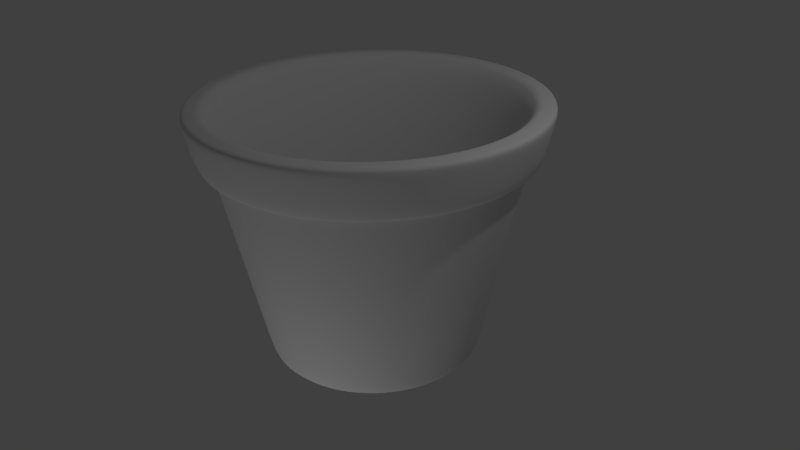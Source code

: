 # Source: pot.blend  (saved by Blender 2.67.0; exported with 4.5.12 LTS)
import bpy
from mathutils import Matrix  # noqa: F401  (used for matrix-valued properties, if any)

bpy.ops.wm.read_factory_settings(use_empty=True)
scene = bpy.context.scene
scene.name = 'Scene'

# ---- collections
col_collection_1 = bpy.data.collections.new('Collection 1'); scene.collection.children.link(col_collection_1)

# ---- materials (node trees are filled in below, after node groups)
mat_material_001 = bpy.data.materials.new('Material.001')
mat_material_001.alpha_threshold = 0.0
mat_material_001.use_transparent_shadow = False
mat_material_001.roughness = 0.5
mat_material_001.specular_intensity = 0.0
mat_material_001.line_color = (0.0, 0.0, 0.0, 1.0)

# ---- material node trees

# ---- world
world_world = bpy.data.worlds.new('World'); scene.world = world_world
world_world.color = (0.05088, 0.05088, 0.05088)
world_world.use_sun_shadow = False
world_world.sun_shadow_jitter_overblur = 0.0
world_world.cycles.sampling_method = 'MANUAL'
world_world.cycles.sample_map_resolution = 256

# ---- cameras
cam_camera = bpy.data.cameras.new('Camera')
cam_camera.clip_end = 100.0
cam_camera.lens = 35.0
cam_camera.sensor_width = 32.0
cam_camera.sensor_height = 18.0
cam_camera.ortho_scale = 7.314
cam_camera.dof.focus_distance = 0.0
cam_camera.dof.aperture_fstop = 128.0

# ---- lights
light_lamp_001 = bpy.data.lights.new('Lamp.001', 'POINT')
light_lamp_001.transmission_factor = 0.0
light_lamp_001.cutoff_distance = 30.0
light_lamp_001.energy = 100.0
light_lamp_001.shadow_buffer_clip_start = 1.001
light_lamp_001.shadow_soft_size = 0.1
light_lamp_001.shadow_maximum_resolution = 0.006
light_lamp_001.use_absolute_resolution = True
light_lamp_001.cycles.use_multiple_importance_sampling = False
light_lamp = bpy.data.lights.new('Lamp', 'POINT')
light_lamp.transmission_factor = 0.0
light_lamp.cutoff_distance = 30.0
light_lamp.energy = 100.0
light_lamp.shadow_buffer_clip_start = 1.001
light_lamp.shadow_soft_size = 0.1
light_lamp.shadow_maximum_resolution = 0.006
light_lamp.use_absolute_resolution = True
light_lamp.cycles.use_multiple_importance_sampling = False

# ---- meshes
me_cylinder = bpy.data.meshes.new('Cylinder')
me_cylinder.from_pydata([(6.743e-09, 0.6606, -0.5972), (0.0, 1.0, 1.0), (0.171, 0.6381, -0.5972), (0.2588, 0.9659, 1.0), (0.3303, 0.5721, -0.5972), (0.5, 0.866, 1.0), (0.4671, 0.4671, -0.5972), (0.7071, 0.7071, 1.0), (0.5721, 0.3303, -0.5972), (0.866, 0.5, 1.0), (0.6381, 0.171, -0.5972), (0.9659, 0.2588, 1.0), (0.6606, 6.891e-09, -0.5972), (1.0, 7.55e-08, 1.0), (0.6381, -0.171, -0.5972), (0.9659, -0.2588, 1.0), (0.5721, -0.3303, -0.5972), (0.866, -0.5, 1.0), (0.4671, -0.4671, -0.5972), (0.7071, -0.7071, 1.0), (0.3303, -0.5721, -0.5972), (0.5, -0.866, 1.0), (0.171, -0.6381, -0.5972), (0.2588, -0.9659, 1.0), (2.64e-07, -0.6606, -0.5972), (3.894e-07, -1.0, 1.0), (-0.171, -0.6381, -0.5972), (-0.2588, -0.9659, 1.0), (-0.3303, -0.5721, -0.5972), (-0.5, -0.866, 1.0), (-0.4671, -0.4671, -0.5972), (-0.7071, -0.7071, 1.0), (-0.5721, -0.3303, -0.5972), (-0.866, -0.5, 1.0), (-0.6381, -0.171, -0.5972), (-0.9659, -0.2588, 1.0), (-0.6606, -3.501e-07, -0.5972), (-1.0, -4.649e-07, 1.0), (-0.6381, 0.171, -0.5972), (-0.9659, 0.2588, 1.0), (-0.5721, 0.3303, -0.5972), (-0.866, 0.5, 1.0), (-0.4671, 0.4671, -0.5972), (-0.7071, 0.7071, 1.0), (-0.3303, 0.5721, -0.5972), (-0.5, 0.866, 1.0), (-0.171, 0.6381, -0.5972), (-0.2588, 0.9659, 1.0), (1.15e-08, 0.5247, -0.5977), (0.1358, 0.5068, -0.5977), (0.2624, 0.4544, -0.5977), (0.371, 0.371, -0.5977), (0.4544, 0.2624, -0.5977), (0.5068, 0.1358, -0.5977), (0.5247, -1.803e-08, -0.5977), (0.5068, -0.1358, -0.5977), (0.4544, -0.2624, -0.5977), (0.371, -0.371, -0.5977), (0.2624, -0.4544, -0.5977), (0.1358, -0.5068, -0.5977), (2.158e-07, -0.5247, -0.5977), (-0.1358, -0.5068, -0.5977), (-0.2624, -0.4544, -0.5977), (-0.371, -0.371, -0.5977), (-0.4544, -0.2624, -0.5977), (-0.5068, -0.1358, -0.5977), (-0.5247, -3.016e-07, -0.5977), (-0.5068, 0.1358, -0.5977), (-0.4544, 0.2624, -0.5977), (-0.371, 0.371, -0.5977), (-0.2624, 0.4544, -0.5977), (-0.1358, 0.5068, -0.5977), (8.792e-09, 0.5247, -0.494), (0.1358, 0.5068, -0.494), (0.2624, 0.4544, -0.494), (0.371, 0.371, -0.494), (0.4544, 0.2624, -0.494), (0.5068, 0.1358, -0.494), (0.5247, -1.803e-08, -0.494), (0.5068, -0.1358, -0.494), (0.4544, -0.2624, -0.494), (0.371, -0.371, -0.494), (0.2624, -0.4544, -0.494), (0.1358, -0.5068, -0.494), (2.131e-07, -0.5247, -0.494), (-0.1358, -0.5068, -0.494), (-0.2624, -0.4544, -0.494), (-0.371, -0.371, -0.494), (-0.4544, -0.2624, -0.494), (-0.5068, -0.1358, -0.494), (-0.5247, -3.016e-07, -0.494), (-0.5068, 0.1358, -0.494), (-0.4544, 0.2624, -0.494), (-0.371, 0.371, -0.494), (-0.2624, 0.4544, -0.494), (-0.1358, 0.5068, -0.494), (-9.604e-10, 0.8933, 1.035), (0.2312, 0.8629, 1.035), (0.4467, 0.7736, 1.035), (0.6317, 0.6317, 1.035), (0.7736, 0.4467, 1.035), (0.8629, 0.2312, 1.035), (0.8933, 5.488e-08, 1.035), (0.8629, -0.2312, 1.035), (0.7736, -0.4467, 1.035), (0.6317, -0.6317, 1.035), (0.4467, -0.7736, 1.035), (0.2312, -0.8629, 1.035), (3.469e-07, -0.8933, 1.035), (-0.2312, -0.8629, 1.035), (-0.4467, -0.7736, 1.035), (-0.6317, -0.6317, 1.035), (-0.7736, -0.4467, 1.035), (-0.8629, -0.2312, 1.035), (-0.8933, -4.279e-07, 1.035), (-0.8629, 0.2312, 1.035), (-0.7736, 0.4467, 1.035), (-0.6317, 0.6317, 1.035), (-0.4467, 0.7736, 1.035), (-0.2312, 0.8629, 1.035), (8.209e-08, 0.6286, -0.4394), (0.1627, 0.6072, -0.4394), (0.3143, 0.5444, -0.4394), (0.4445, 0.4445, -0.4394), (0.5444, 0.3143, -0.4394), (0.6072, 0.1627, -0.4394), (0.6286, -2.887e-10, -0.4394), (0.6072, -0.1627, -0.4394), (0.5444, -0.3143, -0.4394), (0.4445, -0.4445, -0.4394), (0.3143, -0.5444, -0.4394), (0.1627, -0.6072, -0.4394), (3.269e-07, -0.6286, -0.4394), (-0.1627, -0.6072, -0.4394), (-0.3143, -0.5444, -0.4394), (-0.4445, -0.4445, -0.4394), (-0.5444, -0.3143, -0.4394), (-0.6072, -0.1627, -0.4394), (-0.6286, -3.4e-07, -0.4394), (-0.6072, 0.1627, -0.4394), (-0.5444, 0.3143, -0.4394), (-0.4445, 0.4445, -0.4394), (-0.3143, 0.5444, -0.4394), (-0.1627, 0.6072, -0.4394), (1.265e-09, 0.9364, 0.7005), (0.2423, 0.9044, 0.7005), (0.4682, 0.8109, 0.7005), (0.6621, 0.6621, 0.7005), (0.8109, 0.4682, 0.7005), (0.9044, 0.2423, 0.7005), (0.9364, 6.263e-08, 0.7005), (0.9044, -0.2423, 0.7005), (0.8109, -0.4682, 0.7005), (0.6621, -0.6621, 0.7005), (0.4682, -0.8109, 0.7005), (0.2423, -0.9044, 0.7005), (3.659e-07, -0.9364, 0.7005), (-0.2423, -0.9044, 0.7005), (-0.4682, -0.8109, 0.7005), (-0.6621, -0.6621, 0.7005), (-0.8109, -0.4682, 0.7005), (-0.9044, -0.2423, 0.7005), (-0.9364, -4.434e-07, 0.7005), (-0.9044, 0.2423, 0.7005), (-0.8109, 0.4682, 0.7005), (-0.6621, 0.6621, 0.7005), (-0.4682, 0.8109, 0.7005), (-0.2423, 0.9044, 0.7005), (-0.9766, 0.2617, 0.6885), (-1.011, -4.613e-07, 0.6885), (-0.9766, -0.2617, 0.6885), (-0.8756, -0.5055, 0.6885), (0.7636, 0.7636, 1.012), (0.5399, 0.9352, 1.012), (0.2795, 1.043, 1.012), (5.258e-10, 1.08, 1.012), (0.715, 0.715, 0.6885), (0.5055, 0.8756, 0.6885), (0.2617, 0.9766, 0.6885), (1.891e-09, 1.011, 0.6885), (-0.2795, 1.043, 1.012), (-0.5399, 0.9352, 1.012), (-0.7636, 0.7636, 1.012), (-0.9352, 0.5399, 1.012), (0.2795, -1.043, 1.012), (0.5399, -0.9352, 1.012), (0.7636, -0.7636, 1.012), (0.9352, -0.5399, 1.012), (1.043, -0.2795, 1.012), (1.08, 9.905e-08, 1.012), (1.043, 0.2795, 1.012), (0.9352, 0.5399, 1.012), (0.2617, -0.9766, 0.6885), (0.5055, -0.8756, 0.6885), (0.715, -0.715, 0.6885), (0.8756, -0.5055, 0.6885), (0.9766, -0.2617, 0.6885), (1.011, 8.515e-08, 0.6885), (0.9766, 0.2617, 0.6885), (0.8756, 0.5055, 0.6885), (-1.043, 0.2795, 1.012), (-1.08, -4.845e-07, 1.012), (-1.043, -0.2795, 1.012), (-0.9352, -0.5399, 1.012), (-0.7636, -0.7636, 1.012), (-0.5399, -0.9352, 1.012), (-0.2795, -1.043, 1.012), (4.21e-07, -1.08, 1.012), (-0.2617, 0.9766, 0.6885), (-0.5055, 0.8756, 0.6885), (-0.715, 0.715, 0.6885), (-0.8756, 0.5055, 0.6885), (-0.715, -0.715, 0.6885), (-0.5055, -0.8756, 0.6885), (-0.2617, -0.9766, 0.6885), (3.956e-07, -1.011, 0.6885), (-0.9244, -0.2477, 0.6972), (-0.2477, -0.9244, 0.6972), (3.741e-07, -0.957, 0.6972), (0.8288, -0.4785, 0.6972), (0.9244, -0.2477, 0.6972), (0.6767, 0.6767, 0.6972), (0.4785, 0.8288, 0.6972), (-0.6767, 0.6767, 0.6972), (-0.8288, 0.4785, 0.6972), (-0.8288, -0.4785, 0.6972), (-0.6767, -0.6767, 0.6972), (0.2477, -0.9244, 0.6972), (0.4785, -0.8288, 0.6972), (-0.4785, -0.8288, 0.6972), (0.6767, -0.6767, 0.6972), (-0.4785, 0.8288, 0.6972), (0.957, 6.884e-08, 0.6972), (0.9244, 0.2477, 0.6972), (0.8288, 0.4785, 0.6972), (-0.2477, 0.9244, 0.6972), (-0.957, -4.483e-07, 0.6972), (1.437e-09, 0.957, 0.6972), (0.2477, 0.9244, 0.6972), (-0.9244, 0.2477, 0.6972), (-0.4544, 0.2624, -0.5459), (-0.5068, 0.1358, -0.5459), (-0.371, -0.371, -0.5459), (-0.2624, -0.4544, -0.5459), (0.2624, -0.4544, -0.5459), (0.371, -0.371, -0.5459), (0.5068, 0.1358, -0.5459), (0.4544, 0.2624, -0.5459), (-0.371, 0.371, -0.5459), (-0.4544, -0.2624, -0.5459), (0.1358, -0.5068, -0.5459), (0.5247, -1.803e-08, -0.5459), (0.1358, 0.5068, -0.5459), (1.015e-08, 0.5247, -0.5459), (-0.2624, 0.4544, -0.5459), (-0.5068, -0.1358, -0.5459), (2.145e-07, -0.5247, -0.5459), (0.5068, -0.1358, -0.5459), (0.2624, 0.4544, -0.5459), (-0.1358, 0.5068, -0.5459), (-0.5247, -3.016e-07, -0.5459), (-0.1358, -0.5068, -0.5459), (0.4544, -0.2624, -0.5459), (0.371, 0.371, -0.5459), (-0.4827, 0.4827, -0.4933), (-0.3414, 0.5912, -0.4933), (-0.1767, 0.6594, -0.4933), (6.304e-09, 0.6827, -0.4933), (0.5313, -0.9203, 0.9311), (0.9203, -0.5313, 0.9311), (0.7514, -0.7514, 0.9311), (0.275, -1.026, 0.9311), (0.8004, -0.4621, 0.6431), (0.8927, -0.2392, 0.6431), (0.9242, 6.017e-08, 0.6431), (0.8927, 0.2392, 0.6431), (-0.1767, -0.6594, -0.4933), (-0.3414, -0.5912, -0.4933), (-0.4827, -0.4827, -0.4933), (-0.5912, -0.3414, -0.4933), (-0.8004, -0.4621, 0.6431), (-0.6535, -0.6535, 0.6431), (-0.4621, -0.8004, 0.6431), (-0.2392, -0.8927, 0.6431), (-0.5313, 0.9203, 0.9311), (-0.9203, 0.5313, 0.9311), (-0.7514, 0.7514, 0.9311), (-0.275, 1.026, 0.9311), (-0.8004, 0.4621, 0.6431), (-0.8927, 0.2392, 0.6431), (-0.9242, -4.393e-07, 0.6431), (-0.8927, -0.2392, 0.6431), (-0.6594, -0.1767, -0.4933), (-0.6827, -3.576e-07, -0.4933), (-0.6594, 0.1767, -0.4933), (-0.5912, 0.3414, -0.4933), (1.506e-09, 0.9242, 0.6431), (-0.2392, 0.8927, 0.6431), (-0.4621, 0.8004, 0.6431), (-0.6535, 0.6535, 0.6431), (-0.5313, -0.9203, 0.9311), (4.147e-07, -1.063, 0.9311), (-0.275, -1.026, 0.9311), (-0.7514, -0.7514, 0.9311), (3.614e-07, -0.9242, 0.6431), (0.2392, -0.8927, 0.6431), (0.4621, -0.8004, 0.6431), (0.6535, -0.6535, 0.6431), (1.063, 9.557e-08, 0.9311), (0.9203, 0.5313, 0.9311), (1.026, 0.275, 0.9311), (1.026, -0.275, 0.9311), (0.8004, 0.4621, 0.6431), (0.6535, 0.6535, 0.6431), (0.4621, 0.8004, 0.6431), (0.2392, 0.8927, 0.6431), (2.722e-07, -0.6827, -0.4933), (0.1767, -0.6594, -0.4933), (0.3414, -0.5912, -0.4933), (0.4827, -0.4827, -0.4933), (0.5912, -0.3414, -0.4933), (0.6594, -0.1767, -0.4933), (0.6827, 1.135e-08, -0.4933), (0.6594, 0.1767, -0.4933), (0.5912, 0.3414, -0.4933), (0.4827, 0.4827, -0.4933), (0.3414, 0.5912, -0.4933), (0.1767, 0.6594, -0.4933), (0.5313, 0.9203, 0.9311), (0.275, 1.026, 0.9311), (0.7514, 0.7514, 0.9311), (8.671e-10, 1.063, 0.9311), (-1.063, -4.787e-07, 0.9311), (-0.9203, -0.5313, 0.9311), (-1.026, -0.275, 0.9311), (-1.026, 0.275, 0.9311), (-0.4695, 0.4695, -0.3254), (-0.332, 0.575, -0.3254), (-0.575, -0.332, -0.3254), (-0.6413, -0.1718, -0.3254), (0.1718, -0.6413, -0.3254), (3.295e-07, -0.664, -0.3254), (0.664, 7.084e-09, -0.3254), (0.6413, -0.1718, -0.3254), (0.1718, 0.6413, -0.3254), (0.332, 0.575, -0.3254), (-0.1718, 0.6413, -0.3254), (-0.664, -3.517e-07, -0.3254), (-0.1718, -0.6413, -0.3254), (0.575, -0.332, -0.3254), (0.4695, 0.4695, -0.3254), (7.099e-08, 0.664, -0.3254), (-0.6413, 0.1718, -0.3254), (-0.332, -0.575, -0.3254), (0.4695, -0.4695, -0.3254), (0.575, 0.332, -0.3254), (-0.575, 0.332, -0.3254), (-0.4695, -0.4695, -0.3254), (0.332, -0.575, -0.3254), (0.6413, 0.1718, -0.3254)], [], [(222, 238, 178, 177), (224, 239, 168, 211), (226, 229, 213, 212), (11, 13, 189, 190), (228, 230, 194, 193), (23, 25, 207, 184), (35, 37, 201, 202), (47, 1, 175, 180), (233, 234, 199, 198), (237, 235, 208, 179), (236, 216, 170, 169), (13, 15, 188, 189), (25, 27, 206, 207), (217, 218, 215, 214), (37, 39, 200, 201), (219, 220, 196, 195), (221, 222, 177, 176), (223, 224, 211, 210), (3, 5, 173, 174), (15, 17, 187, 188), (27, 29, 205, 206), (225, 226, 212, 171), (21, 19, 105, 106), (39, 41, 183, 200), (227, 228, 193, 192), (36, 38, 67, 66), (241, 240, 92, 91), (12, 14, 55, 54), (26, 28, 62, 61), (2, 4, 50, 49), (40, 42, 69, 68), (16, 18, 57, 56), (30, 32, 64, 63), (6, 8, 52, 51), (44, 46, 71, 70), (0, 2, 49, 48), (20, 22, 59, 58), (34, 36, 66, 65), (10, 12, 54, 53), (24, 26, 61, 60), (38, 40, 68, 67), (14, 16, 56, 55), (28, 30, 63, 62), (4, 6, 51, 50), (42, 44, 70, 69), (18, 20, 58, 57), (32, 34, 65, 64), (8, 10, 53, 52), (46, 0, 48, 71), (22, 24, 60, 59), (72, 73, 74, 75, 76, 77, 78, 79, 80, 81, 82, 83, 84, 85, 86, 87, 88, 89, 90, 91, 92, 93, 94, 95), (243, 242, 87, 86), (245, 244, 82, 81), (247, 246, 77, 76), (240, 248, 93, 92), (242, 249, 88, 87), (244, 250, 83, 82), (246, 251, 78, 77), (253, 252, 73, 72), (248, 254, 94, 93), (249, 255, 89, 88), (250, 256, 84, 83), (251, 257, 79, 78), (252, 258, 74, 73), (254, 259, 95, 94), (255, 260, 90, 89), (256, 261, 85, 84), (257, 262, 80, 79), (258, 263, 75, 74), (259, 253, 72, 95), (260, 241, 91, 90), (261, 243, 86, 85), (262, 245, 81, 80), (263, 247, 76, 75), (337, 336, 141, 142), (35, 33, 112, 113), (11, 9, 100, 101), (1, 47, 119, 96), (25, 23, 107, 108), (39, 37, 114, 115), (15, 13, 102, 103), (29, 27, 109, 110), (5, 3, 97, 98), (43, 41, 116, 117), (19, 17, 104, 105), (33, 31, 111, 112), (9, 7, 99, 100), (47, 45, 118, 119), (3, 1, 96, 97), (23, 21, 106, 107), (37, 35, 113, 114), (13, 11, 101, 102), (27, 25, 108, 109), (41, 39, 115, 116), (17, 15, 103, 104), (31, 29, 110, 111), (7, 5, 98, 99), (45, 43, 117, 118), (121, 120, 143, 142, 141, 140, 139, 138, 137, 136, 135, 134, 133, 132, 131, 130, 129, 128, 127, 126, 125, 124, 123, 122), (339, 338, 136, 137), (341, 340, 131, 132), (343, 342, 126, 127), (345, 344, 121, 122), (346, 337, 142, 143), (347, 339, 137, 138), (348, 341, 132, 133), (349, 343, 127, 128), (350, 345, 122, 123), (351, 346, 143, 120), (352, 347, 138, 139), (353, 348, 133, 134), (354, 349, 128, 129), (355, 350, 123, 124), (356, 352, 139, 140), (357, 353, 134, 135), (358, 354, 129, 130), (359, 355, 124, 125), (336, 356, 140, 141), (338, 357, 135, 136), (340, 358, 130, 131), (342, 359, 125, 126), (344, 351, 120, 121), (296, 144, 145, 315), (315, 145, 146, 314), (314, 146, 147, 313), (313, 147, 148, 312), (312, 148, 149, 275), (275, 149, 150, 274), (274, 150, 151, 273), (273, 151, 152, 272), (272, 152, 153, 307), (307, 153, 154, 306), (306, 154, 155, 305), (305, 155, 156, 304), (304, 156, 157, 283), (283, 157, 158, 282), (282, 158, 159, 281), (281, 159, 160, 280), (280, 160, 161, 291), (291, 161, 162, 290), (290, 162, 163, 289), (289, 163, 164, 288), (288, 164, 165, 299), (299, 165, 166, 298), (297, 167, 144, 296), (298, 166, 167, 297), (230, 219, 195, 194), (229, 217, 214, 213), (285, 183, 182, 286), (268, 185, 184, 271), (331, 175, 174, 329), (9, 11, 190, 191), (7, 9, 191, 172), (334, 202, 201, 332), (21, 23, 184, 185), (308, 189, 188, 311), (333, 203, 202, 334), (5, 7, 172, 173), (310, 190, 189, 308), (31, 33, 203, 204), (238, 237, 179, 178), (284, 181, 180, 287), (231, 223, 210, 209), (302, 206, 205, 300), (287, 180, 175, 331), (328, 173, 172, 330), (301, 207, 206, 302), (239, 236, 169, 168), (329, 174, 173, 328), (1, 3, 174, 175), (41, 43, 182, 183), (335, 200, 183, 285), (218, 227, 192, 215), (269, 187, 186, 270), (332, 201, 200, 335), (232, 233, 198, 197), (311, 188, 187, 269), (19, 21, 185, 186), (235, 231, 209, 208), (33, 35, 202, 203), (234, 221, 176, 199), (303, 204, 203, 333), (45, 47, 180, 181), (309, 191, 190, 310), (300, 205, 204, 303), (17, 19, 186, 187), (330, 172, 191, 309), (43, 45, 181, 182), (29, 31, 204, 205), (286, 182, 181, 284), (216, 225, 171, 170), (271, 184, 207, 301), (270, 186, 185, 268), (220, 232, 197, 196), (146, 145, 238, 222), (164, 163, 239, 224), (159, 158, 229, 226), (154, 153, 230, 228), (149, 148, 234, 233), (144, 167, 235, 237), (162, 161, 216, 236), (157, 156, 218, 217), (152, 151, 220, 219), (147, 146, 222, 221), (165, 164, 224, 223), (160, 159, 226, 225), (155, 154, 228, 227), (153, 152, 219, 230), (158, 157, 217, 229), (145, 144, 237, 238), (166, 165, 223, 231), (163, 162, 236, 239), (156, 155, 227, 218), (150, 149, 233, 232), (167, 166, 231, 235), (148, 147, 221, 234), (161, 160, 225, 216), (151, 150, 232, 220), (67, 68, 240, 241), (62, 63, 242, 243), (57, 58, 244, 245), (52, 53, 246, 247), (68, 69, 248, 240), (63, 64, 249, 242), (58, 59, 250, 244), (53, 54, 251, 246), (48, 49, 252, 253), (69, 70, 254, 248), (64, 65, 255, 249), (59, 60, 256, 250), (54, 55, 257, 251), (49, 50, 258, 252), (70, 71, 259, 254), (65, 66, 260, 255), (60, 61, 261, 256), (55, 56, 262, 257), (50, 51, 263, 258), (71, 48, 253, 259), (66, 67, 241, 260), (61, 62, 243, 261), (56, 57, 245, 262), (51, 52, 247, 263), (317, 305, 304, 316), (279, 280, 291, 292), (20, 318, 317, 22), (40, 295, 264, 42), (322, 274, 273, 321), (210, 286, 284, 209), (327, 315, 314, 326), (213, 300, 303, 212), (295, 288, 299, 264), (276, 283, 282, 277), (169, 332, 335, 168), (38, 294, 295, 40), (319, 307, 306, 318), (325, 313, 312, 324), (26, 276, 277, 28), (277, 282, 281, 278), (28, 277, 278, 30), (266, 297, 296, 267), (34, 292, 293, 36), (195, 269, 270, 194), (265, 298, 297, 266), (324, 312, 275, 323), (321, 273, 272, 320), (192, 271, 301, 215), (278, 281, 280, 279), (16, 320, 319, 18), (323, 275, 274, 322), (10, 323, 322, 12), (4, 326, 325, 6), (316, 304, 283, 276), (293, 290, 289, 294), (24, 316, 276, 26), (44, 265, 266, 46), (292, 291, 290, 293), (18, 319, 318, 20), (326, 314, 313, 325), (264, 299, 298, 265), (42, 264, 265, 44), (318, 306, 305, 317), (197, 308, 311, 196), (267, 296, 315, 327), (294, 289, 288, 295), (320, 272, 307, 319), (6, 325, 324, 8), (171, 333, 334, 170), (199, 309, 310, 198), (46, 266, 267, 0), (170, 334, 332, 169), (36, 293, 294, 38), (2, 327, 326, 4), (0, 267, 327, 2), (30, 278, 279, 32), (14, 321, 320, 16), (194, 270, 268, 193), (12, 322, 321, 14), (32, 279, 292, 34), (22, 317, 316, 24), (209, 284, 287, 208), (8, 324, 323, 10), (177, 328, 330, 176), (168, 335, 285, 211), (212, 303, 333, 171), (214, 302, 300, 213), (208, 287, 331, 179), (215, 301, 302, 214), (198, 310, 308, 197), (196, 311, 269, 195), (179, 331, 329, 178), (176, 330, 309, 199), (178, 329, 328, 177), (193, 268, 271, 192), (211, 285, 286, 210), (118, 117, 336, 337), (113, 112, 338, 339), (108, 107, 340, 341), (103, 102, 342, 343), (98, 97, 344, 345), (119, 118, 337, 346), (114, 113, 339, 347), (109, 108, 341, 348), (104, 103, 343, 349), (99, 98, 345, 350), (96, 119, 346, 351), (115, 114, 347, 352), (110, 109, 348, 353), (105, 104, 349, 354), (100, 99, 350, 355), (116, 115, 352, 356), (111, 110, 353, 357), (106, 105, 354, 358), (101, 100, 355, 359), (117, 116, 356, 336), (112, 111, 357, 338), (107, 106, 358, 340), (102, 101, 359, 342), (97, 96, 351, 344)])
me_cylinder.polygons.foreach_set('use_smooth', [True] * 338)
_uv = me_cylinder.uv_layers.new(name='UV coord')
_uv.uv.foreach_set('vector', [0.4502, 0.3615, 0.4611, 0.3604, 0.4609, 0.3581, 0.45, 0.3591, 0.4849, 0.3704, 0.4747, 0.3708, 0.4746, 0.3685, 0.4848, 0.3683, 0.4219, 0.3738, 0.403, 0.3753, 0.4027, 0.3709, 0.4217, 0.3701, 0.4096, 0.3377, 0.392, 0.3347, 0.391, 0.3405, 0.4089, 0.3427, 0.2669, 0.3947, 0.3087, 0.3827, 0.3071, 0.3746, 0.2624, 0.3849, 0.3227, 0.3107, 0.3574, 0.3242, 0.3545, 0.3335, 0.3181, 0.3227, 0.4528, 0.3499, 0.4645, 0.3515, 0.4642, 0.3549, 0.4522, 0.3536, 0.4797, 0.3421, 0.4702, 0.3424, 0.4702, 0.3453, 0.4798, 0.345, 0.4095, 0.3666, 0.4249, 0.3646, 0.4245, 0.3615, 0.4091, 0.363, 0.4712, 0.3593, 0.4809, 0.3584, 0.4807, 0.3564, 0.471, 0.3572, 0.4636, 0.3712, 0.4515, 0.3718, 0.4514, 0.3691, 0.4636, 0.3687, 0.392, 0.3347, 0.371, 0.3302, 0.3696, 0.3372, 0.391, 0.3405, 0.3574, 0.3242, 0.3846, 0.3333, 0.3826, 0.3406, 0.3545, 0.3335, 0.3799, 0.3776, 0.3509, 0.3809, 0.3502, 0.3739, 0.3795, 0.372, 0.4645, 0.3515, 0.4752, 0.3527, 0.475, 0.3558, 0.4642, 0.3549, 0.3426, 0.3764, 0.3695, 0.3722, 0.3688, 0.3671, 0.3417, 0.37, 0.4383, 0.3629, 0.4502, 0.3615, 0.45, 0.3591, 0.438, 0.3602, 0.4946, 0.3702, 0.4849, 0.3704, 0.4848, 0.3683, 0.4946, 0.3682, 0.4602, 0.3424, 0.4495, 0.342, 0.4494, 0.3454, 0.4602, 0.3455, 0.371, 0.3302, 0.3453, 0.3236, 0.3432, 0.3323, 0.3696, 0.3372, 0.3846, 0.3333, 0.4064, 0.3397, 0.405, 0.3456, 0.3826, 0.3406, 0.4378, 0.3727, 0.4219, 0.3738, 0.4217, 0.3701, 0.4377, 0.3695, 0.2718, 0.2961, 0.3133, 0.3134, 0.32, 0.2976, 0.2848, 0.2769, 0.4752, 0.3527, 0.4852, 0.3534, 0.4851, 0.3564, 0.475, 0.3558, 0.3138, 0.3867, 0.2679, 0.3987, 0.2637, 0.3877, 0.3123, 0.3777, 0.4812, 0.4275, 0.4871, 0.4241, 0.4897, 0.4291, 0.4845, 0.4323, 0.4909, 0.431, 0.4954, 0.428, 0.4963, 0.4296, 0.4922, 0.4329, 0.4509, 0.4483, 0.4467, 0.4629, 0.4607, 0.4645, 0.4618, 0.4512, 0.4552, 0.4704, 0.4593, 0.4565, 0.4696, 0.4595, 0.4688, 0.472, 0.4778, 0.4121, 0.4722, 0.416, 0.4762, 0.4204, 0.4807, 0.4165, 0.4929, 0.4216, 0.4986, 0.42, 0.4995, 0.4245, 0.4946, 0.4262, 0.4439, 0.4819, 0.4439, 0.5074, 0.4681, 0.5017, 0.4621, 0.4812, 0.4642, 0.446, 0.4696, 0.4381, 0.4755, 0.4423, 0.472, 0.4498, 0.4667, 0.4213, 0.4612, 0.4282, 0.4679, 0.4322, 0.4719, 0.4255, 0.4946, 0.4067, 0.489, 0.4075, 0.4901, 0.4119, 0.4949, 0.4112, 0.4834, 0.4093, 0.4778, 0.4121, 0.4807, 0.4165, 0.4853, 0.4137, 0.4555, 0.548, 0.452, 0.5135, 0.4767, 0.5089, 0.489, 0.535, 0.4753, 0.432, 0.4812, 0.4275, 0.4845, 0.4323, 0.4797, 0.4366, 0.4559, 0.437, 0.4509, 0.4483, 0.4618, 0.4512, 0.4644, 0.4406, 0.4524, 0.4888, 0.4552, 0.4704, 0.4688, 0.472, 0.4707, 0.4882, 0.4871, 0.4241, 0.4929, 0.4216, 0.4946, 0.4262, 0.4897, 0.4291, 0.4467, 0.4629, 0.4439, 0.4819, 0.4621, 0.4812, 0.4607, 0.4645, 0.4593, 0.4565, 0.4642, 0.446, 0.472, 0.4498, 0.4696, 0.4595, 0.4722, 0.416, 0.4667, 0.4213, 0.4719, 0.4255, 0.4762, 0.4204, 0.4986, 0.42, 0.4946, 0.4067, 0.4949, 0.4112, 0.4995, 0.4245, 0.4439, 0.5074, 0.4497, 0.5454, 0.4818, 0.5252, 0.4681, 0.5017, 0.4696, 0.4381, 0.4753, 0.432, 0.4797, 0.4366, 0.4755, 0.4423, 0.4612, 0.4282, 0.4559, 0.437, 0.4644, 0.4406, 0.4679, 0.4322, 0.489, 0.4075, 0.4834, 0.4093, 0.4853, 0.4137, 0.4901, 0.4119, 0.452, 0.5135, 0.4524, 0.4888, 0.4707, 0.4882, 0.4767, 0.5089, 0.487, 0.417, 0.4831, 0.4196, 0.4795, 0.4234, 0.4762, 0.4283, 0.4733, 0.4346, 0.4713, 0.4424, 0.4703, 0.4521, 0.4712, 0.4638, 0.4749, 0.4778, 0.4832, 0.4936, 0.5095, 0.5219, 0.4925, 0.5008, 0.4832, 0.4842, 0.4788, 0.4708, 0.4774, 0.4601, 0.4781, 0.4515, 0.4802, 0.4448, 0.4833, 0.4396, 0.4872, 0.4358, 0.4922, 0.4329, 0.4963, 0.4296, 0.5004, 0.4278, 0.4951, 0.4145, 0.491, 0.4153, 0.4736, 0.46, 0.4751, 0.4508, 0.4781, 0.4515, 0.4774, 0.4601, 0.4761, 0.4978, 0.491, 0.5178, 0.5095, 0.5219, 0.4832, 0.4936, 0.4706, 0.4335, 0.4678, 0.4416, 0.4713, 0.4424, 0.4733, 0.4346, 0.4954, 0.428, 0.4999, 0.4262, 0.5004, 0.4278, 0.4963, 0.4296, 0.4751, 0.4508, 0.4779, 0.4437, 0.4802, 0.4448, 0.4781, 0.4515, 0.4996, 0.5291, 0.4851, 0.5053, 0.4925, 0.5008, 0.5095, 0.5219, 0.4678, 0.4416, 0.4661, 0.4518, 0.4703, 0.4521, 0.4713, 0.4424, 0.4862, 0.4154, 0.4819, 0.4181, 0.4831, 0.4196, 0.487, 0.417, 0.4999, 0.4262, 0.495, 0.4129, 0.4951, 0.4145, 0.5004, 0.4278, 0.4779, 0.4437, 0.4815, 0.4382, 0.4833, 0.4396, 0.4802, 0.4448, 0.4851, 0.5053, 0.4772, 0.4866, 0.4832, 0.4842, 0.4925, 0.5008, 0.4661, 0.4518, 0.466, 0.4643, 0.4712, 0.4638, 0.4703, 0.4521, 0.4819, 0.4181, 0.4778, 0.4219, 0.4795, 0.4234, 0.4831, 0.4196, 0.495, 0.4129, 0.4906, 0.4136, 0.491, 0.4153, 0.4951, 0.4145, 0.4815, 0.4382, 0.4859, 0.4341, 0.4872, 0.4358, 0.4833, 0.4396, 0.4772, 0.4866, 0.4739, 0.4717, 0.4788, 0.4708, 0.4832, 0.4842, 0.466, 0.4643, 0.4687, 0.4797, 0.4749, 0.4778, 0.4712, 0.4638, 0.4778, 0.4219, 0.474, 0.427, 0.4762, 0.4283, 0.4795, 0.4234, 0.4906, 0.4136, 0.4862, 0.4154, 0.487, 0.417, 0.491, 0.4153, 0.4859, 0.4341, 0.4909, 0.431, 0.4922, 0.4329, 0.4872, 0.4358, 0.4739, 0.4717, 0.4736, 0.46, 0.4774, 0.4601, 0.4788, 0.4708, 0.4687, 0.4797, 0.4761, 0.4978, 0.4832, 0.4936, 0.4749, 0.4778, 0.474, 0.427, 0.4706, 0.4335, 0.4733, 0.4346, 0.4762, 0.4283, 0.5036, 0.3061, 0.499, 0.3055, 0.4997, 0.3025, 0.5037, 0.3031, 0.4528, 0.3499, 0.4395, 0.3475, 0.441, 0.3413, 0.4538, 0.3444, 0.4096, 0.3377, 0.4246, 0.3398, 0.4254, 0.3336, 0.4108, 0.3305, 0.4702, 0.3424, 0.4797, 0.3421, 0.4795, 0.338, 0.4701, 0.3381, 0.3574, 0.3242, 0.3227, 0.3107, 0.3315, 0.2941, 0.3632, 0.311, 0.4752, 0.3527, 0.4645, 0.3515, 0.4653, 0.3466, 0.4758, 0.3482, 0.371, 0.3302, 0.392, 0.3347, 0.3938, 0.3261, 0.3737, 0.3199, 0.4064, 0.3397, 0.3846, 0.3333, 0.3886, 0.3228, 0.4092, 0.3311, 0.4495, 0.342, 0.4602, 0.3424, 0.4603, 0.3378, 0.4498, 0.337, 0.4948, 0.3538, 0.4852, 0.3534, 0.4856, 0.3492, 0.495, 0.3497, 0.3133, 0.3134, 0.3453, 0.3236, 0.3494, 0.3109, 0.32, 0.2976, 0.4395, 0.3475, 0.4243, 0.3442, 0.4264, 0.337, 0.441, 0.3413, 0.4246, 0.3398, 0.4378, 0.3412, 0.4383, 0.3357, 0.4254, 0.3336, 0.4797, 0.3421, 0.5041, 0.3539, 0.5041, 0.3498, 0.4795, 0.338, 0.4602, 0.3424, 0.4702, 0.3424, 0.4701, 0.3381, 0.4603, 0.3378, 0.3227, 0.3107, 0.2766, 0.2875, 0.2943, 0.2678, 0.3315, 0.2941, 0.4645, 0.3515, 0.4528, 0.3499, 0.4538, 0.3444, 0.4653, 0.3466, 0.392, 0.3347, 0.4096, 0.3377, 0.4108, 0.3305, 0.3938, 0.3261, 0.3846, 0.3333, 0.3574, 0.3242, 0.3632, 0.311, 0.3886, 0.3228, 0.4852, 0.3534, 0.4752, 0.3527, 0.4758, 0.3482, 0.4856, 0.3492, 0.3453, 0.3236, 0.371, 0.3302, 0.3737, 0.3199, 0.3494, 0.3109, 0.4243, 0.3442, 0.4064, 0.3397, 0.4092, 0.3311, 0.4264, 0.337, 0.4378, 0.3412, 0.4495, 0.342, 0.4498, 0.337, 0.4383, 0.3357, 0.5041, 0.3539, 0.4948, 0.3538, 0.495, 0.3497, 0.5041, 0.3498, 0.4733, 0.2884, 0.477, 0.2903, 0.4809, 0.2911, 0.5037, 0.3031, 0.4997, 0.3025, 0.4957, 0.301, 0.4917, 0.2987, 0.4878, 0.2954, 0.4841, 0.2912, 0.4806, 0.2861, 0.4788, 0.2805, 0.4784, 0.2735, 0.4802, 0.265, 0.4853, 0.2543, 0.4955, 0.2423, 0.5095, 0.2349, 0.4614, 0.2299, 0.4557, 0.2408, 0.4544, 0.2517, 0.4556, 0.2611, 0.4583, 0.2689, 0.4618, 0.2753, 0.4659, 0.2806, 0.4696, 0.2852, 0.4808, 0.294, 0.4768, 0.2884, 0.4806, 0.2861, 0.4841, 0.2912, 0.4748, 0.2498, 0.4822, 0.2305, 0.4955, 0.2423, 0.4853, 0.2543, 0.4466, 0.2525, 0.4493, 0.263, 0.4556, 0.2611, 0.4544, 0.2517, 0.4669, 0.2881, 0.4715, 0.2912, 0.4733, 0.2884, 0.4696, 0.2852, 0.4806, 0.294, 0.5036, 0.3061, 0.5037, 0.3031, 0.4809, 0.2911, 0.4852, 0.2984, 0.4808, 0.294, 0.4841, 0.2912, 0.4878, 0.2954, 0.4722, 0.2635, 0.4748, 0.2498, 0.4853, 0.2543, 0.4802, 0.265, 0.4459, 0.2394, 0.4466, 0.2525, 0.4544, 0.2517, 0.4557, 0.2408, 0.4624, 0.2837, 0.4669, 0.2881, 0.4696, 0.2852, 0.4659, 0.2806, 0.476, 0.2932, 0.4806, 0.294, 0.4809, 0.2911, 0.477, 0.2903, 0.4898, 0.3017, 0.4852, 0.2984, 0.4878, 0.2954, 0.4917, 0.2987, 0.4723, 0.2738, 0.4722, 0.2635, 0.4802, 0.265, 0.4784, 0.2735, 0.4492, 0.2225, 0.4459, 0.2394, 0.4557, 0.2408, 0.4614, 0.2299, 0.4576, 0.2783, 0.4624, 0.2837, 0.4659, 0.2806, 0.4618, 0.2753, 0.4944, 0.304, 0.4898, 0.3017, 0.4917, 0.2987, 0.4957, 0.301, 0.474, 0.282, 0.4723, 0.2738, 0.4784, 0.2735, 0.4788, 0.2805, 0.5072, 0.199, 0.4492, 0.2225, 0.4614, 0.2299, 0.5095, 0.2349, 0.4531, 0.2715, 0.4576, 0.2783, 0.4618, 0.2753, 0.4583, 0.2689, 0.499, 0.3055, 0.4944, 0.304, 0.4957, 0.301, 0.4997, 0.3025, 0.4768, 0.2884, 0.474, 0.282, 0.4788, 0.2805, 0.4806, 0.2861, 0.4822, 0.2305, 0.5072, 0.199, 0.5095, 0.2349, 0.4955, 0.2423, 0.4493, 0.263, 0.4531, 0.2715, 0.4583, 0.2689, 0.4556, 0.2611, 0.4715, 0.2912, 0.476, 0.2932, 0.477, 0.2903, 0.4733, 0.2884, 0.4715, 0.3625, 0.4713, 0.3601, 0.4612, 0.3612, 0.4615, 0.3637, 0.4615, 0.3637, 0.4612, 0.3612, 0.4503, 0.3625, 0.4507, 0.3652, 0.4507, 0.3652, 0.4503, 0.3625, 0.4384, 0.364, 0.4388, 0.3669, 0.4388, 0.3669, 0.4384, 0.364, 0.425, 0.3658, 0.4256, 0.3691, 0.4256, 0.3691, 0.425, 0.3658, 0.4097, 0.368, 0.4103, 0.3719, 0.4103, 0.3719, 0.4097, 0.368, 0.3916, 0.3707, 0.3924, 0.3754, 0.3924, 0.3754, 0.3916, 0.3707, 0.3698, 0.3742, 0.3709, 0.3798, 0.3709, 0.3798, 0.3698, 0.3742, 0.343, 0.3789, 0.3445, 0.3859, 0.3445, 0.3859, 0.343, 0.3789, 0.3094, 0.3858, 0.3118, 0.3945, 0.3118, 0.3945, 0.3094, 0.3858, 0.2684, 0.3981, 0.272, 0.4084, 0.2735, 0.4141, 0.2695, 0.4025, 0.3145, 0.3901, 0.317, 0.3998, 0.317, 0.3998, 0.3145, 0.3901, 0.3513, 0.3836, 0.3527, 0.3912, 0.3527, 0.3912, 0.3513, 0.3836, 0.3802, 0.3797, 0.3811, 0.3857, 0.3811, 0.3857, 0.3802, 0.3797, 0.4032, 0.377, 0.4038, 0.3819, 0.4038, 0.3819, 0.4032, 0.377, 0.4221, 0.3752, 0.4225, 0.3793, 0.4225, 0.3793, 0.4221, 0.3752, 0.4379, 0.3739, 0.4382, 0.3773, 0.4382, 0.3773, 0.4379, 0.3739, 0.4516, 0.3729, 0.4518, 0.3759, 0.4518, 0.3759, 0.4516, 0.3729, 0.4637, 0.3722, 0.4639, 0.3749, 0.4639, 0.3749, 0.4637, 0.3722, 0.4747, 0.3716, 0.4748, 0.3741, 0.4748, 0.3741, 0.4747, 0.3716, 0.4849, 0.3713, 0.485, 0.3736, 0.485, 0.3736, 0.4849, 0.3713, 0.4946, 0.371, 0.4947, 0.3733, 0.4947, 0.3733, 0.4946, 0.371, 0.5041, 0.3709, 0.5042, 0.3731, 0.4812, 0.3615, 0.481, 0.3592, 0.4713, 0.3601, 0.4715, 0.3625, 0.5042, 0.3731, 0.5041, 0.3709, 0.481, 0.3592, 0.4812, 0.3615, 0.3087, 0.3827, 0.3426, 0.3764, 0.3417, 0.37, 0.3071, 0.3746, 0.403, 0.3753, 0.3799, 0.3776, 0.3795, 0.372, 0.4027, 0.3709, 0.485, 0.3593, 0.4851, 0.3564, 0.4947, 0.3567, 0.4947, 0.3595, 0.2607, 0.3217, 0.2662, 0.3032, 0.3181, 0.3227, 0.3145, 0.3353, 0.4704, 0.3483, 0.4702, 0.3453, 0.4602, 0.3455, 0.4602, 0.3486, 0.4246, 0.3398, 0.4096, 0.3377, 0.4089, 0.3427, 0.4242, 0.3441, 0.4378, 0.3412, 0.4246, 0.3398, 0.4242, 0.3441, 0.4375, 0.3449, 0.4518, 0.3574, 0.4522, 0.3536, 0.4642, 0.3549, 0.4639, 0.3583, 0.2766, 0.2875, 0.3227, 0.3107, 0.3181, 0.3227, 0.2662, 0.3032, 0.3904, 0.3464, 0.391, 0.3405, 0.3696, 0.3372, 0.3686, 0.3444, 0.4382, 0.3561, 0.4388, 0.3518, 0.4522, 0.3536, 0.4518, 0.3574, 0.4495, 0.342, 0.4378, 0.3412, 0.4375, 0.3449, 0.4494, 0.3454, 0.4086, 0.3477, 0.4089, 0.3427, 0.391, 0.3405, 0.3904, 0.3464, 0.4243, 0.3442, 0.4395, 0.3475, 0.4388, 0.3518, 0.4233, 0.3492, 0.4611, 0.3604, 0.4712, 0.3593, 0.471, 0.3572, 0.4609, 0.3581, 0.5041, 0.3595, 0.5041, 0.3567, 0.4798, 0.345, 0.48, 0.3478, 0.5041, 0.3701, 0.4946, 0.3702, 0.4946, 0.3682, 0.5041, 0.3681, 0.381, 0.3481, 0.3826, 0.3406, 0.405, 0.3456, 0.4039, 0.3517, 0.48, 0.3478, 0.4798, 0.345, 0.4702, 0.3453, 0.4704, 0.3483, 0.4494, 0.3488, 0.4494, 0.3454, 0.4375, 0.3449, 0.4374, 0.3487, 0.3522, 0.343, 0.3545, 0.3335, 0.3826, 0.3406, 0.381, 0.3481, 0.4747, 0.3708, 0.4636, 0.3712, 0.4636, 0.3687, 0.4746, 0.3685, 0.4602, 0.3486, 0.4602, 0.3455, 0.4494, 0.3454, 0.4494, 0.3488, 0.4702, 0.3424, 0.4602, 0.3424, 0.4602, 0.3455, 0.4702, 0.3453, 0.4852, 0.3534, 0.4948, 0.3538, 0.4947, 0.3567, 0.4851, 0.3564, 0.4748, 0.359, 0.475, 0.3558, 0.4851, 0.3564, 0.485, 0.3593, 0.3509, 0.3809, 0.3138, 0.3867, 0.3123, 0.3777, 0.3502, 0.3739, 0.3417, 0.3413, 0.3432, 0.3323, 0.3098, 0.3246, 0.3073, 0.3363, 0.4639, 0.3583, 0.4642, 0.3549, 0.475, 0.3558, 0.4748, 0.359, 0.3913, 0.3691, 0.4095, 0.3666, 0.4091, 0.363, 0.3908, 0.3648, 0.3686, 0.3444, 0.3696, 0.3372, 0.3432, 0.3323, 0.3417, 0.3413, 0.3133, 0.3134, 0.2718, 0.2961, 0.2644, 0.3108, 0.3098, 0.3246, 0.4809, 0.3584, 0.5041, 0.3701, 0.5041, 0.3681, 0.4807, 0.3564, 0.4395, 0.3475, 0.4528, 0.3499, 0.4522, 0.3536, 0.4388, 0.3518, 0.4249, 0.3646, 0.4383, 0.3629, 0.438, 0.3602, 0.4245, 0.3615, 0.4225, 0.3543, 0.4233, 0.3492, 0.4388, 0.3518, 0.4382, 0.3561, 0.5041, 0.3539, 0.4797, 0.3421, 0.4798, 0.345, 0.5041, 0.3567, 0.424, 0.3484, 0.4242, 0.3441, 0.4089, 0.3427, 0.4086, 0.3477, 0.4039, 0.3517, 0.405, 0.3456, 0.4233, 0.3492, 0.4225, 0.3543, 0.3453, 0.3236, 0.3133, 0.3134, 0.3098, 0.3246, 0.3432, 0.3323, 0.4374, 0.3487, 0.4375, 0.3449, 0.4242, 0.3441, 0.424, 0.3484, 0.4948, 0.3538, 0.5041, 0.3539, 0.5041, 0.3567, 0.4947, 0.3567, 0.4064, 0.3397, 0.4243, 0.3442, 0.4233, 0.3492, 0.405, 0.3456, 0.4947, 0.3595, 0.4947, 0.3567, 0.5041, 0.3567, 0.5041, 0.3595, 0.4515, 0.3718, 0.4378, 0.3727, 0.4377, 0.3695, 0.4514, 0.3691, 0.3145, 0.3353, 0.3181, 0.3227, 0.3545, 0.3335, 0.3522, 0.343, 0.3073, 0.3363, 0.3098, 0.3246, 0.2644, 0.3108, 0.2603, 0.3273, 0.3695, 0.3722, 0.3913, 0.3691, 0.3908, 0.3648, 0.3688, 0.3671, 0.4503, 0.3625, 0.4612, 0.3612, 0.4611, 0.3604, 0.4502, 0.3615, 0.4849, 0.3713, 0.4747, 0.3716, 0.4747, 0.3708, 0.4849, 0.3704, 0.4221, 0.3752, 0.4032, 0.377, 0.403, 0.3753, 0.4219, 0.3738, 0.2684, 0.3981, 0.3094, 0.3858, 0.3087, 0.3827, 0.2669, 0.3947, 0.4097, 0.368, 0.425, 0.3658, 0.4249, 0.3646, 0.4095, 0.3666, 0.4713, 0.3601, 0.481, 0.3592, 0.4809, 0.3584, 0.4712, 0.3593, 0.4637, 0.3722, 0.4516, 0.3729, 0.4515, 0.3718, 0.4636, 0.3712, 0.3802, 0.3797, 0.3513, 0.3836, 0.3509, 0.3809, 0.3799, 0.3776, 0.343, 0.3789, 0.3698, 0.3742, 0.3695, 0.3722, 0.3426, 0.3764, 0.4384, 0.364, 0.4503, 0.3625, 0.4502, 0.3615, 0.4383, 0.3629, 0.4946, 0.371, 0.4849, 0.3713, 0.4849, 0.3704, 0.4946, 0.3702, 0.4379, 0.3739, 0.4221, 0.3752, 0.4219, 0.3738, 0.4378, 0.3727, 0.3145, 0.3901, 0.2695, 0.4025, 0.2679, 0.3987, 0.3138, 0.3867, 0.3094, 0.3858, 0.343, 0.3789, 0.3426, 0.3764, 0.3087, 0.3827, 0.4032, 0.377, 0.3802, 0.3797, 0.3799, 0.3776, 0.403, 0.3753, 0.4612, 0.3612, 0.4713, 0.3601, 0.4712, 0.3593, 0.4611, 0.3604, 0.5041, 0.3709, 0.4946, 0.371, 0.4946, 0.3702, 0.5041, 0.3701, 0.4747, 0.3716, 0.4637, 0.3722, 0.4636, 0.3712, 0.4747, 0.3708, 0.3513, 0.3836, 0.3145, 0.3901, 0.3138, 0.3867, 0.3509, 0.3809, 0.3916, 0.3707, 0.4097, 0.368, 0.4095, 0.3666, 0.3913, 0.3691, 0.481, 0.3592, 0.5041, 0.3709, 0.5041, 0.3701, 0.4809, 0.3584, 0.425, 0.3658, 0.4384, 0.364, 0.4383, 0.3629, 0.4249, 0.3646, 0.4516, 0.3729, 0.4379, 0.3739, 0.4378, 0.3727, 0.4515, 0.3718, 0.3698, 0.3742, 0.3916, 0.3707, 0.3913, 0.3691, 0.3695, 0.3722, 0.4897, 0.4291, 0.4946, 0.4262, 0.4954, 0.428, 0.4909, 0.431, 0.4696, 0.4595, 0.472, 0.4498, 0.4751, 0.4508, 0.4736, 0.46, 0.4681, 0.5017, 0.4818, 0.5252, 0.491, 0.5178, 0.4761, 0.4978, 0.4679, 0.4322, 0.4644, 0.4406, 0.4678, 0.4416, 0.4706, 0.4335, 0.4946, 0.4262, 0.4995, 0.4245, 0.4999, 0.4262, 0.4954, 0.428, 0.472, 0.4498, 0.4755, 0.4423, 0.4779, 0.4437, 0.4751, 0.4508, 0.489, 0.535, 0.4767, 0.5089, 0.4851, 0.5053, 0.4996, 0.5291, 0.4644, 0.4406, 0.4618, 0.4512, 0.4661, 0.4518, 0.4678, 0.4416, 0.4853, 0.4137, 0.4807, 0.4165, 0.4819, 0.4181, 0.4862, 0.4154, 0.4995, 0.4245, 0.4949, 0.4112, 0.495, 0.4129, 0.4999, 0.4262, 0.4755, 0.4423, 0.4797, 0.4366, 0.4815, 0.4382, 0.4779, 0.4437, 0.4767, 0.5089, 0.4707, 0.4882, 0.4772, 0.4866, 0.4851, 0.5053, 0.4618, 0.4512, 0.4607, 0.4645, 0.466, 0.4643, 0.4661, 0.4518, 0.4807, 0.4165, 0.4762, 0.4204, 0.4778, 0.4219, 0.4819, 0.4181, 0.4949, 0.4112, 0.4901, 0.4119, 0.4906, 0.4136, 0.495, 0.4129, 0.4797, 0.4366, 0.4845, 0.4323, 0.4859, 0.4341, 0.4815, 0.4382, 0.4707, 0.4882, 0.4688, 0.472, 0.4739, 0.4717, 0.4772, 0.4866, 0.4607, 0.4645, 0.4621, 0.4812, 0.4687, 0.4797, 0.466, 0.4643, 0.4762, 0.4204, 0.4719, 0.4255, 0.474, 0.427, 0.4778, 0.4219, 0.4901, 0.4119, 0.4853, 0.4137, 0.4862, 0.4154, 0.4906, 0.4136, 0.4845, 0.4323, 0.4897, 0.4291, 0.4909, 0.431, 0.4859, 0.4341, 0.4688, 0.472, 0.4696, 0.4595, 0.4736, 0.46, 0.4739, 0.4717, 0.4621, 0.4812, 0.4681, 0.5017, 0.4761, 0.4978, 0.4687, 0.4797, 0.4719, 0.4255, 0.4679, 0.4322, 0.4706, 0.4335, 0.474, 0.427, 0.4334, 0.5123, 0.317, 0.3998, 0.3527, 0.3912, 0.439, 0.4863, 0.4654, 0.4343, 0.4382, 0.3773, 0.4518, 0.3759, 0.4722, 0.4282, 0.4555, 0.548, 0.4288, 0.5483, 0.4334, 0.5123, 0.452, 0.5135, 0.4929, 0.4216, 0.4917, 0.4179, 0.4979, 0.4164, 0.4986, 0.42, 0.443, 0.4449, 0.3924, 0.3754, 0.3709, 0.3798, 0.4363, 0.4598, 0.4946, 0.3682, 0.4947, 0.3595, 0.5041, 0.3595, 0.5041, 0.3681, 0.4757, 0.4085, 0.4615, 0.3637, 0.4507, 0.3652, 0.4694, 0.4125, 0.4027, 0.3709, 0.4039, 0.3517, 0.4225, 0.3543, 0.4217, 0.3701, 0.4917, 0.4179, 0.485, 0.3736, 0.4947, 0.3733, 0.4979, 0.4164, 0.4452, 0.4672, 0.3811, 0.3857, 0.4038, 0.3819, 0.4519, 0.453, 0.4636, 0.3687, 0.4639, 0.3583, 0.4748, 0.359, 0.4746, 0.3685, 0.4871, 0.4241, 0.4854, 0.4203, 0.4917, 0.4179, 0.4929, 0.4216, 0.4247, 0.5068, 0.3118, 0.3945, 0.272, 0.4084, 0.4204, 0.5448, 0.463, 0.4177, 0.4388, 0.3669, 0.4256, 0.3691, 0.4565, 0.4245, 0.4552, 0.4704, 0.4452, 0.4672, 0.4519, 0.453, 0.4593, 0.4565, 0.4519, 0.453, 0.4038, 0.3819, 0.4225, 0.3793, 0.4587, 0.4423, 0.4593, 0.4565, 0.4519, 0.453, 0.4587, 0.4423, 0.4642, 0.446, 0.4882, 0.4039, 0.4812, 0.3615, 0.4715, 0.3625, 0.482, 0.4057, 0.4753, 0.432, 0.4722, 0.4282, 0.4788, 0.4237, 0.4812, 0.4275, 0.3417, 0.37, 0.3417, 0.3413, 0.3073, 0.3363, 0.3071, 0.3746, 0.5042, 0.4157, 0.5042, 0.3731, 0.4812, 0.3615, 0.4882, 0.4039, 0.4565, 0.4245, 0.4256, 0.3691, 0.4103, 0.3719, 0.4498, 0.4334, 0.4363, 0.4598, 0.3709, 0.3798, 0.3445, 0.3859, 0.4301, 0.4797, 0.3123, 0.3777, 0.3145, 0.3353, 0.3522, 0.343, 0.3502, 0.3739, 0.4587, 0.4423, 0.4225, 0.3793, 0.4382, 0.3773, 0.4654, 0.4343, 0.4439, 0.4819, 0.4301, 0.4797, 0.4247, 0.5068, 0.4439, 0.5074, 0.4498, 0.4334, 0.4103, 0.3719, 0.3924, 0.3754, 0.443, 0.4449, 0.4559, 0.437, 0.4498, 0.4334, 0.443, 0.4449, 0.4509, 0.4483, 0.4722, 0.416, 0.4694, 0.4125, 0.463, 0.4177, 0.4667, 0.4213, 0.439, 0.4863, 0.3527, 0.3912, 0.3811, 0.3857, 0.4452, 0.4672, 0.4788, 0.4237, 0.4639, 0.3749, 0.4748, 0.3741, 0.4854, 0.4203, 0.4524, 0.4888, 0.439, 0.4863, 0.4452, 0.4672, 0.4552, 0.4704, 0.4946, 0.4067, 0.5042, 0.4157, 0.4882, 0.4039, 0.489, 0.4075, 0.4722, 0.4282, 0.4518, 0.3759, 0.4639, 0.3749, 0.4788, 0.4237, 0.4439, 0.5074, 0.4247, 0.5068, 0.4204, 0.5448, 0.4497, 0.5454, 0.4694, 0.4125, 0.4507, 0.3652, 0.4388, 0.3669, 0.463, 0.4177, 0.4979, 0.4164, 0.4947, 0.3733, 0.5042, 0.3731, 0.5042, 0.4157, 0.4986, 0.42, 0.4979, 0.4164, 0.5042, 0.4157, 0.4946, 0.4067, 0.4288, 0.5483, 0.2735, 0.4141, 0.317, 0.3998, 0.4334, 0.5123, 0.3908, 0.3648, 0.3904, 0.3464, 0.3686, 0.3444, 0.3688, 0.3671, 0.482, 0.4057, 0.4715, 0.3625, 0.4615, 0.3637, 0.4757, 0.4085, 0.4854, 0.4203, 0.4748, 0.3741, 0.485, 0.3736, 0.4917, 0.4179, 0.4301, 0.4797, 0.3445, 0.3859, 0.3118, 0.3945, 0.4247, 0.5068, 0.4667, 0.4213, 0.463, 0.4177, 0.4565, 0.4245, 0.4612, 0.4282, 0.4377, 0.3695, 0.4382, 0.3561, 0.4518, 0.3574, 0.4514, 0.3691, 0.4245, 0.3615, 0.424, 0.3484, 0.4086, 0.3477, 0.4091, 0.363, 0.489, 0.4075, 0.4882, 0.4039, 0.482, 0.4057, 0.4834, 0.4093, 0.4514, 0.3691, 0.4518, 0.3574, 0.4639, 0.3583, 0.4636, 0.3687, 0.4812, 0.4275, 0.4788, 0.4237, 0.4854, 0.4203, 0.4871, 0.4241, 0.4778, 0.4121, 0.4757, 0.4085, 0.4694, 0.4125, 0.4722, 0.416, 0.4834, 0.4093, 0.482, 0.4057, 0.4757, 0.4085, 0.4778, 0.4121, 0.4642, 0.446, 0.4587, 0.4423, 0.4654, 0.4343, 0.4696, 0.4381, 0.4467, 0.4629, 0.4363, 0.4598, 0.4301, 0.4797, 0.4439, 0.4819, 0.3071, 0.3746, 0.3073, 0.3363, 0.2603, 0.3273, 0.2624, 0.3849, 0.4509, 0.4483, 0.443, 0.4449, 0.4363, 0.4598, 0.4467, 0.4629, 0.4696, 0.4381, 0.4654, 0.4343, 0.4722, 0.4282, 0.4753, 0.432, 0.452, 0.5135, 0.4334, 0.5123, 0.439, 0.4863, 0.4524, 0.4888, 0.5041, 0.3681, 0.5041, 0.3595, 0.48, 0.3478, 0.4807, 0.3564, 0.4612, 0.4282, 0.4565, 0.4245, 0.4498, 0.4334, 0.4559, 0.437, 0.45, 0.3591, 0.4494, 0.3488, 0.4374, 0.3487, 0.438, 0.3602, 0.4746, 0.3685, 0.4748, 0.359, 0.485, 0.3593, 0.4848, 0.3683, 0.4217, 0.3701, 0.4225, 0.3543, 0.4382, 0.3561, 0.4377, 0.3695, 0.3795, 0.372, 0.381, 0.3481, 0.4039, 0.3517, 0.4027, 0.3709, 0.4807, 0.3564, 0.48, 0.3478, 0.4704, 0.3483, 0.471, 0.3572, 0.3502, 0.3739, 0.3522, 0.343, 0.381, 0.3481, 0.3795, 0.372, 0.4091, 0.363, 0.4086, 0.3477, 0.3904, 0.3464, 0.3908, 0.3648, 0.3688, 0.3671, 0.3686, 0.3444, 0.3417, 0.3413, 0.3417, 0.37, 0.471, 0.3572, 0.4704, 0.3483, 0.4602, 0.3486, 0.4609, 0.3581, 0.438, 0.3602, 0.4374, 0.3487, 0.424, 0.3484, 0.4245, 0.3615, 0.4609, 0.3581, 0.4602, 0.3486, 0.4494, 0.3488, 0.45, 0.3591, 0.2637, 0.3877, 0.2607, 0.3217, 0.3145, 0.3353, 0.3123, 0.3777, 0.4848, 0.3683, 0.485, 0.3593, 0.4947, 0.3595, 0.4946, 0.3682, 0.5041, 0.3498, 0.495, 0.3497, 0.499, 0.3055, 0.5036, 0.3061, 0.4538, 0.3444, 0.441, 0.3413, 0.4768, 0.2884, 0.4808, 0.294, 0.3632, 0.311, 0.3315, 0.2941, 0.4822, 0.2305, 0.4748, 0.2498, 0.3737, 0.3199, 0.3938, 0.3261, 0.4493, 0.263, 0.4466, 0.2525, 0.4498, 0.337, 0.4603, 0.3378, 0.4715, 0.2912, 0.4669, 0.2881, 0.4795, 0.338, 0.5041, 0.3498, 0.5036, 0.3061, 0.4806, 0.294, 0.4653, 0.3466, 0.4538, 0.3444, 0.4808, 0.294, 0.4852, 0.2984, 0.3886, 0.3228, 0.3632, 0.311, 0.4748, 0.2498, 0.4722, 0.2635, 0.3494, 0.3109, 0.3737, 0.3199, 0.4466, 0.2525, 0.4459, 0.2394, 0.4383, 0.3357, 0.4498, 0.337, 0.4669, 0.2881, 0.4624, 0.2837, 0.4701, 0.3381, 0.4795, 0.338, 0.4806, 0.294, 0.476, 0.2932, 0.4758, 0.3482, 0.4653, 0.3466, 0.4852, 0.2984, 0.4898, 0.3017, 0.4092, 0.3311, 0.3886, 0.3228, 0.4722, 0.2635, 0.4723, 0.2738, 0.32, 0.2976, 0.3494, 0.3109, 0.4459, 0.2394, 0.4492, 0.2225, 0.4254, 0.3336, 0.4383, 0.3357, 0.4624, 0.2837, 0.4576, 0.2783, 0.4856, 0.3492, 0.4758, 0.3482, 0.4898, 0.3017, 0.4944, 0.304, 0.4264, 0.337, 0.4092, 0.3311, 0.4723, 0.2738, 0.474, 0.282, 0.2848, 0.2769, 0.32, 0.2976, 0.4492, 0.2225, 0.5072, 0.199, 0.4108, 0.3305, 0.4254, 0.3336, 0.4576, 0.2783, 0.4531, 0.2715, 0.495, 0.3497, 0.4856, 0.3492, 0.4944, 0.304, 0.499, 0.3055, 0.441, 0.3413, 0.4264, 0.337, 0.474, 0.282, 0.4768, 0.2884, 0.3315, 0.2941, 0.2943, 0.2678, 0.5072, 0.199, 0.4822, 0.2305, 0.3938, 0.3261, 0.4108, 0.3305, 0.4531, 0.2715, 0.4493, 0.263, 0.4603, 0.3378, 0.4701, 0.3381, 0.476, 0.2932, 0.4715, 0.2912])
me_cylinder.materials.append(mat_material_001)
me_cylinder.use_remesh_preserve_volume = False
me_cylinder.use_remesh_preserve_attributes = False
me_cylinder.use_mirror_vertex_groups = False
me_cylinder.update()

# ---- objects
ob_lamp_001 = bpy.data.objects.new('Lamp.001', light_lamp_001)
ob_cylinder = bpy.data.objects.new('Cylinder', me_cylinder)
ob_lamp = bpy.data.objects.new('Lamp', light_lamp)
ob_camera = bpy.data.objects.new('Camera', cam_camera)

# ---- transforms, parenting, visibility, modifiers, constraints
ob_lamp_001.location = (1.629, -4.766, -3.684)
ob_lamp_001.rotation_euler = (0.6503, 0.05522, 1.866)
ob_lamp_001.lock_rotations_4d = False
ob_lamp_001.empty_display_type = 'ARROWS'
ob_lamp_001.color = (0.0, 0.0, 0.0, 0.0)
ob_lamp_001.lineart.crease_threshold = 0.0
ob_cylinder.location = (0.0, 0.0, 0.0)
ob_cylinder.scale = (2.079, 2.079, 2.079)
ob_cylinder.lineart.crease_threshold = 0.0
_m = ob_cylinder.modifiers.new('Subsurf', 'SUBSURF')
_m.uv_smooth = 'PRESERVE_CORNERS'
_m.quality = 2
_m.show_only_control_edges = False
ob_lamp.location = (4.076, 1.005, 5.904)
ob_lamp.rotation_euler = (0.6503, 0.05522, 1.866)
ob_lamp.lock_rotations_4d = False
ob_lamp.empty_display_type = 'ARROWS'
ob_lamp.color = (0.0, 0.0, 0.0, 0.0)
ob_lamp.lineart.crease_threshold = 0.0
ob_camera.location = (7.481, -6.508, 5.344)
ob_camera.rotation_euler = (1.109, 0.01082, 0.8149)
ob_camera.lock_rotations_4d = False
ob_camera.empty_display_type = 'ARROWS'
ob_camera.color = (0.0, 0.0, 0.0, 0.0)
ob_camera.display_type = 'WIRE'
ob_camera.lineart.crease_threshold = 0.0

# ---- collection membership
col_collection_1.objects.link(ob_lamp_001)
col_collection_1.objects.link(ob_cylinder)
col_collection_1.objects.link(ob_lamp)
col_collection_1.objects.link(ob_camera)

# ---- scene / render settings (as saved in the file)
scene.camera = ob_camera
scene.frame_start = 1; scene.frame_end = 250; scene.frame_set(1)
scene.render.engine = 'BLENDER_EEVEE_NEXT'
scene.render.image_settings.color_mode = 'RGB'
scene.render.image_settings.compression = 90
scene.render.resolution_percentage = 50
scene.render.dither_intensity = 0.0
scene.cycles.use_denoising = False
scene.cycles.samples = 10
scene.cycles.sampling_pattern = 'TABULATED_SOBOL'
scene.cycles.light_sampling_threshold = 0.0
scene.cycles.use_adaptive_sampling = False
scene.cycles.use_light_tree = False
scene.cycles.blur_glossy = 0.0
scene.cycles.volume_bounces = 1
scene.cycles.pixel_filter_type = 'GAUSSIAN'
scene.cycles.sample_clamp_indirect = 0.0
scene.view_settings.view_transform = 'Standard'
bpy.context.view_layer.update()
